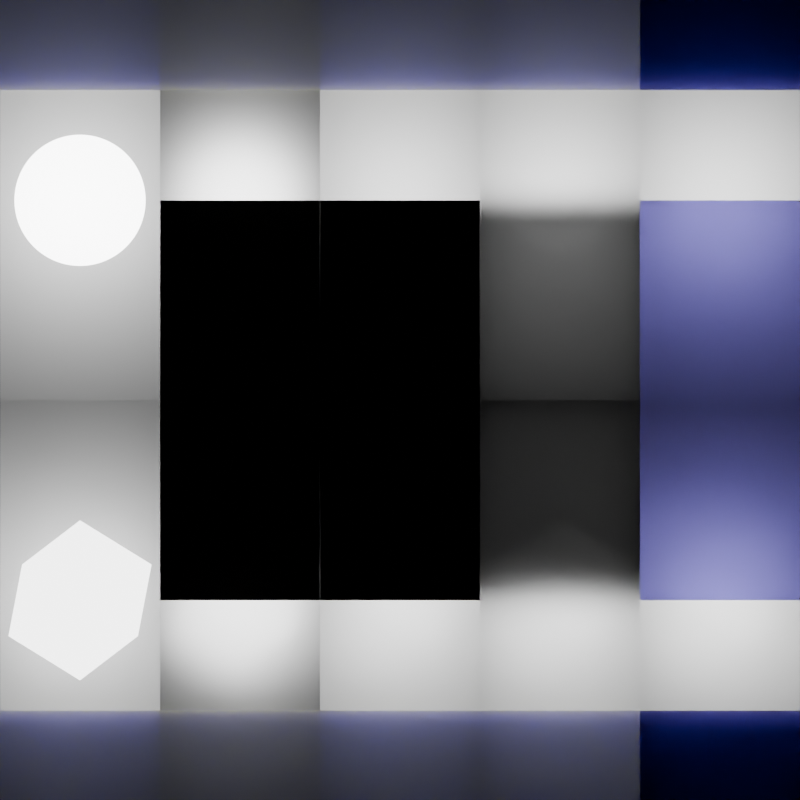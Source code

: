# Source: light_ray_visibility.blend  (saved by Blender 4.3.34; exported with 4.5.12 LTS)
import bpy
from mathutils import Matrix  # noqa: F401  (used for matrix-valued properties, if any)

bpy.ops.wm.read_factory_settings(use_empty=True)
scene = bpy.context.scene
scene.name = 'Scene'

# ---- collections
col_collection = bpy.data.collections.new('Collection'); scene.collection.children.link(col_collection)
col_lights = bpy.data.collections.new('Lights'); scene.collection.children.link(col_lights)
col_mesh_lights = bpy.data.collections.new('Mesh Lights'); col_lights.children.link(col_mesh_lights)
col_standard_lights = bpy.data.collections.new('Standard lights'); col_lights.children.link(col_standard_lights)
col_light_blocker = bpy.data.collections.new('Light blocker'); scene.collection.children.link(col_light_blocker)

# ---- materials (node trees are filled in below, after node groups)
mat_diffuse = bpy.data.materials.new('Diffuse')
mat_rough_glossy = bpy.data.materials.new('Rough Glossy')
mat_glass = bpy.data.materials.new('Glass')
mat_volume_1 = bpy.data.materials.new('Volume 1')
mat_volume_2 = bpy.data.materials.new('Volume 2')
mat_emission_material = bpy.data.materials.new('Emission Material')
mat_holdout = bpy.data.materials.new('Holdout')

# ---- node groups
ng_mesh_light = bpy.data.node_groups.new('Mesh Light', 'GeometryNodeTree')
_s = ng_mesh_light.interface.new_socket(name='Geometry', in_out='OUTPUT', socket_type='NodeSocketGeometry')
_s = ng_mesh_light.interface.new_socket(name='Geometry', in_out='INPUT', socket_type='NodeSocketGeometry')
ng_mesh_light.is_modifier = True
_N = ng_mesh_light.nodes; _L = ng_mesh_light.links
n0 = _N.new('NodeGroupOutput'); n0.name = 'Group Output'; n0.location = (274, 0)
n1 = _N.new('GeometryNodeMeshIcoSphere'); n1.name = 'Ico Sphere'; n1.location = (-93, -12)
n1.inputs[0].default_value = 0.5
n2 = _N.new('GeometryNodeSetMaterial'); n2.name = 'Set Material'; n2.location = (94, -3)
n2.inputs[2].default_value = mat_emission_material
_L.new(n2.outputs[0], n0.inputs[0])
_L.new(n1.outputs[0], n2.inputs[0])
n0.is_active_output = True

# ---- material node trees
mat_diffuse.use_nodes = True; mat_diffuse.node_tree.nodes.clear()
_N = mat_diffuse.node_tree.nodes; _L = mat_diffuse.node_tree.links
n0 = _N.new('ShaderNodeOutputMaterial'); n0.name = 'Material Output'; n0.location = (300, 300)
n1 = _N.new('ShaderNodeBsdfDiffuse'); n1.name = 'Diffuse BSDF'; n1.location = (10, 300)
n1.inputs[0].default_value = (1.0, 1.0, 1.0, 1.0)
_L.new(n1.outputs[0], n0.inputs[0])
n0.is_active_output = True
mat_rough_glossy.use_nodes = True; mat_rough_glossy.node_tree.nodes.clear()
_N = mat_rough_glossy.node_tree.nodes; _L = mat_rough_glossy.node_tree.links
n0 = _N.new('ShaderNodeOutputMaterial'); n0.name = 'Material Output'; n0.location = (300, 300)
n1 = _N.new('ShaderNodeBsdfAnisotropic'); n1.name = 'Glossy BSDF'; n1.location = (10, 300)
n1.inputs[1].default_value = 0.4171
_L.new(n1.outputs[0], n0.inputs[0])
n0.is_active_output = True
mat_glass.use_nodes = True; mat_glass.node_tree.nodes.clear()
_N = mat_glass.node_tree.nodes; _L = mat_glass.node_tree.links
n0 = _N.new('ShaderNodeOutputMaterial'); n0.name = 'Material Output'; n0.location = (300, 300)
n1 = _N.new('ShaderNodeBsdfGlass'); n1.name = 'Glass BSDF'; n1.location = (10, 300)
n1.inputs[1].default_value = 0.1
n1.inputs[2].default_value = 1.1
_L.new(n1.outputs[0], n0.inputs[0])
n0.is_active_output = True
mat_volume_1.use_nodes = True; mat_volume_1.node_tree.nodes.clear()
_N = mat_volume_1.node_tree.nodes; _L = mat_volume_1.node_tree.links
n0 = _N.new('ShaderNodeOutputMaterial'); n0.name = 'Material Output'; n0.location = (300, 300)
n1 = _N.new('ShaderNodeVolumeScatter'); n1.name = 'Volume Scatter'; n1.location = (31, 180)
n1.inputs[0].default_value = (0.731, 0.8011, 0.3248, 1.0)
n1.inputs[1].default_value = 10.0
n1.inputs[2].default_value = 0.9
_L.new(n1.outputs[0], n0.inputs[1])
n0.is_active_output = True
mat_volume_2.use_nodes = True; mat_volume_2.node_tree.nodes.clear()
_N = mat_volume_2.node_tree.nodes; _L = mat_volume_2.node_tree.links
n0 = _N.new('ShaderNodeOutputMaterial'); n0.name = 'Material Output'; n0.location = (300, 300)
n1 = _N.new('ShaderNodeVolumeScatter'); n1.name = 'Volume Scatter'; n1.location = (31, 180)
n1.inputs[0].default_value = (0.731, 0.8011, 0.3248, 1.0)
n1.inputs[1].default_value = 20.0
_L.new(n1.outputs[0], n0.inputs[1])
n0.is_active_output = True
mat_emission_material.use_nodes = True; mat_emission_material.node_tree.nodes.clear()
_N = mat_emission_material.node_tree.nodes; _L = mat_emission_material.node_tree.links
n0 = _N.new('ShaderNodeOutputMaterial'); n0.name = 'Material Output'; n0.location = (300, 300)
n1 = _N.new('ShaderNodeEmission'); n1.name = 'Emission'; n1.location = (68, 263)
n1.inputs[1].default_value = 5.0
_L.new(n1.outputs[0], n0.inputs[0])
n0.is_active_output = True
mat_holdout.use_nodes = True; mat_holdout.node_tree.nodes.clear()
_N = mat_holdout.node_tree.nodes; _L = mat_holdout.node_tree.links
n0 = _N.new('ShaderNodeOutputMaterial'); n0.name = 'Material Output'; n0.location = (300, 300)
n1 = _N.new('ShaderNodeHoldout'); n1.name = 'Holdout'; n1.location = (10, 300)
_L.new(n1.outputs[0], n0.inputs[0])
n0.is_active_output = True

# ---- cameras
cam_camera = bpy.data.cameras.new('Camera')
cam_camera.type = 'ORTHO'
cam_camera.clip_end = 100.0
cam_camera.ortho_scale = 5.0

# ---- lights
light_light_3 = bpy.data.lights.new('Light 3', 'POINT')
light_light_3.energy = 50.0
light_light_3.shadow_soft_size = 0.41
light_light_4 = bpy.data.lights.new('Light 4', 'POINT')
light_light_4.energy = 50.0
light_light_4.shadow_soft_size = 0.41
light_light_5 = bpy.data.lights.new('Light 5', 'POINT')
light_light_5.energy = 50.0
light_light_5.shadow_soft_size = 0.41
light_light_2 = bpy.data.lights.new('Light 2', 'POINT')
light_light_2.energy = 50.0
light_light_2.shadow_soft_size = 0.41
light_light_1 = bpy.data.lights.new('Light 1', 'POINT')
light_light_1.energy = 50.0
light_light_1.shadow_soft_size = 0.41

# ---- meshes
me_backdrop = bpy.data.meshes.new('Backdrop')
me_backdrop.from_pydata([(-7.55e-08, -1.0, 1.0), (-7.55e-08, 1.0, 1.0), (0.0, -1.0, 0.0), (0.0, 1.0, 0.0), (-7.55e-08, 0.6, 1.0), (-7.55e-08, 0.2, 1.0), (-7.55e-08, -0.2, 1.0), (-7.55e-08, -0.6, 1.0), (0.0, -0.6, 0.0), (0.0, -0.2, 0.0), (0.0, 0.2, 0.0), (0.0, 0.6, 0.0), (-3.775e-08, 1.0, 0.5), (-3.775e-08, -1.0, 0.5), (-3.775e-08, -0.6, 0.5), (-3.775e-08, -0.2, 0.5), (-3.775e-08, 0.2, 0.5), (-3.775e-08, 0.6, 0.5)], [], [(17, 11, 3, 12), (13, 2, 8, 14), (14, 8, 9, 15), (15, 9, 10, 16), (16, 10, 11, 17), (5, 16, 17, 4), (6, 15, 16, 5), (7, 14, 15, 6), (0, 13, 14, 7), (4, 17, 12, 1)])
me_backdrop.polygons.foreach_set('material_index', [0, 0, 0, 1, 0, 1, 0, 0, 0, 0])
_uv = me_backdrop.uv_layers.new(name='UVMap')
_uv.uv.foreach_set('vector', [0.25, 0.8, 0.5, 0.8, 0.5, 1.0, 0.25, 1.0, 0.25, 0.0, 0.5, 0.0, 0.5, 0.2, 0.25, 0.2, 0.25, 0.2, 0.5, 0.2, 0.5, 0.4, 0.25, 0.4, 0.25, 0.4, 0.5, 0.4, 0.5, 0.6, 0.25, 0.6, 0.25, 0.6, 0.5, 0.6, 0.5, 0.8, 0.25, 0.8, 0.0, 0.6, 0.25, 0.6, 0.25, 0.8, 0.0, 0.8, 0.0, 0.4, 0.25, 0.4, 0.25, 0.6, 0.0, 0.6, 0.0, 0.2, 0.25, 0.2, 0.25, 0.4, 0.0, 0.4, 0.0, 0.0, 0.25, 0.0, 0.25, 0.2, 0.0, 0.2, 0.0, 0.8, 0.25, 0.8, 0.25, 1.0, 0.0, 1.0])
me_backdrop.materials.append(mat_diffuse)
me_backdrop.materials.append(mat_rough_glossy)
me_backdrop.update()
me_glass_block_1 = bpy.data.meshes.new('Glass block 1')
me_glass_block_1.from_pydata([(-0.005796, -0.2, 0.5), (-0.005796, 0.2, 0.5), (0.005796, -0.2, 0.5), (0.005796, 0.2, 0.5), (-0.005796, -0.2, 0.25), (-0.005796, 0.2, 0.25), (0.005796, -0.2, 0.25), (0.005796, 0.2, 0.25)], [], [(1, 0, 2, 3), (7, 6, 4, 5), (5, 1, 3, 7), (0, 4, 6, 2), (2, 6, 7, 3), (0, 1, 5, 4)])
_uv = me_glass_block_1.uv_layers.new(name='UVMap')
_uv.uv.foreach_set('vector', [0.25, 0.4, 0.25, 0.2, 0.25, 0.2, 0.25, 0.4, 0.375, 0.4, 0.375, 0.2, 0.375, 0.2, 0.375, 0.4, 0.375, 0.4, 0.25, 0.4, 0.25, 0.4, 0.375, 0.4, 0.25, 0.2, 0.375, 0.2, 0.375, 0.2, 0.25, 0.2, 0.25, 0.2, 0.375, 0.2, 0.375, 0.4, 0.25, 0.4, 0.25, 0.2, 0.25, 0.4, 0.375, 0.4, 0.375, 0.2])
me_glass_block_1.materials.append(mat_glass)
me_glass_block_1.update()
me_volume_block = bpy.data.meshes.new('Volume block')
me_volume_block.from_pydata([(0.0, -0.6, 0.0), (0.0, -0.2, 0.0), (-3.775e-08, -0.6, 0.5), (-3.775e-08, -0.2, 0.5), (0.09636, -0.2, 8.257e-09), (0.09636, -0.6, 8.257e-09), (0.09636, -0.6, 0.5), (0.09636, -0.2, 0.5)], [], [(2, 3, 1, 0), (6, 5, 4, 7), (3, 2, 6, 7), (2, 0, 5, 6), (1, 3, 7, 4), (0, 1, 4, 5)])
_uv = me_volume_block.uv_layers.new(name='UVMap')
_uv.uv.foreach_set('vector', [0.25, 0.2, 0.25, 0.4, 0.5, 0.4, 0.5, 0.2, 0.25, 0.2, 0.5, 0.2, 0.5, 0.4, 0.25, 0.4, 0.25, 0.4, 0.25, 0.2, 0.25, 0.2, 0.25, 0.4, 0.25, 0.2, 0.5, 0.2, 0.5, 0.2, 0.25, 0.2, 0.5, 0.4, 0.25, 0.4, 0.25, 0.4, 0.5, 0.4, 0.5, 0.2, 0.5, 0.4, 0.5, 0.4, 0.5, 0.2])
me_volume_block.materials.append(mat_volume_1)
me_volume_block.update()
me_glass_block_2 = bpy.data.meshes.new('Glass block 2')
me_glass_block_2.from_pydata([(-0.005796, -0.2, -4.967e-10), (-0.005796, 0.2, -4.967e-10), (-0.005796, -0.2, 0.5), (-0.005796, 0.2, 0.5), (0.005796, 0.2, 4.967e-10), (0.005796, -0.2, 4.967e-10), (0.005796, -0.2, 0.5), (0.005796, 0.2, 0.5)], [], [(2, 3, 1, 0), (6, 5, 4, 7), (3, 2, 6, 7), (2, 0, 5, 6), (1, 3, 7, 4), (0, 1, 4, 5)])
_uv = me_glass_block_2.uv_layers.new(name='UVMap')
_uv.uv.foreach_set('vector', [0.25, 0.2, 0.25, 0.4, 0.5, 0.4, 0.5, 0.2, 0.25, 0.2, 0.5, 0.2, 0.5, 0.4, 0.25, 0.4, 0.25, 0.4, 0.25, 0.2, 0.25, 0.2, 0.25, 0.4, 0.25, 0.2, 0.5, 0.2, 0.5, 0.2, 0.25, 0.2, 0.5, 0.4, 0.25, 0.4, 0.25, 0.4, 0.5, 0.4, 0.5, 0.2, 0.5, 0.4, 0.5, 0.4, 0.5, 0.2])
me_glass_block_2.materials.append(mat_glass)
me_glass_block_2.update()
me_top_volume = bpy.data.meshes.new('Top volume')
me_top_volume.from_pydata([(-1.095, -0.05705, 0.1663), (-1.095, -0.05705, 0.252), (1.095, -0.05705, 0.1663), (1.095, -0.05705, 0.252), (-1.095, 0.04561, 0.252), (-1.095, 0.04561, 0.1663), (1.095, 0.04561, 0.1663), (1.095, 0.04561, 0.252)], [], [(2, 3, 1, 0), (6, 5, 4, 7), (3, 2, 6, 7), (2, 0, 5, 6), (1, 3, 7, 4), (0, 1, 4, 5)])
_uv = me_top_volume.uv_layers.new(name='UVMap')
_uv.uv.foreach_set('vector', [0.25, 0.2, 0.25, 0.4, 0.5, 0.4, 0.5, 0.2, 0.25, 0.2, 0.5, 0.2, 0.5, 0.4, 0.25, 0.4, 0.25, 0.4, 0.25, 0.2, 0.25, 0.2, 0.25, 0.4, 0.25, 0.2, 0.5, 0.2, 0.5, 0.2, 0.25, 0.2, 0.5, 0.4, 0.25, 0.4, 0.25, 0.4, 0.5, 0.4, 0.5, 0.2, 0.5, 0.4, 0.5, 0.4, 0.5, 0.2])
me_top_volume.materials.append(mat_volume_2)
me_top_volume.update()
me_mesh_1 = bpy.data.meshes.new('Mesh 1')
me_mesh_1.from_pydata([], [], [])
_uv = me_mesh_1.uv_layers.new(name='UVMap')
_uv.uv.foreach_set('vector', [])
me_mesh_1.materials.append(mat_emission_material)
me_mesh_1.update()
me_mesh_2 = bpy.data.meshes.new('Mesh 2')
me_mesh_2.from_pydata([], [], [])
_uv = me_mesh_2.uv_layers.new(name='UVMap')
_uv.uv.foreach_set('vector', [])
me_mesh_2.materials.append(mat_emission_material)
me_mesh_2.update()
me_mesh_3 = bpy.data.meshes.new('Mesh 3')
me_mesh_3.from_pydata([], [], [])
_uv = me_mesh_3.uv_layers.new(name='UVMap')
_uv.uv.foreach_set('vector', [])
me_mesh_3.materials.append(mat_emission_material)
me_mesh_3.update()
me_mesh_4 = bpy.data.meshes.new('Mesh 4')
me_mesh_4.from_pydata([], [], [])
_uv = me_mesh_4.uv_layers.new(name='UVMap')
_uv.uv.foreach_set('vector', [])
me_mesh_4.materials.append(mat_emission_material)
me_mesh_4.update()
me_mesh_5 = bpy.data.meshes.new('Mesh 5')
me_mesh_5.from_pydata([], [], [])
_uv = me_mesh_5.uv_layers.new(name='UVMap')
_uv.uv.foreach_set('vector', [])
me_mesh_5.materials.append(mat_emission_material)
me_mesh_5.update()
me_blocker_floor = bpy.data.meshes.new('Blocker Floor')
me_blocker_floor.from_pydata([(-1.0, -1.0, 0.0), (1.0, -1.0, 0.0), (-1.0, 1.0, 0.0), (1.0, 1.0, 0.0)], [], [(0, 1, 3, 2)])
_uv = me_blocker_floor.uv_layers.new(name='UVMap')
_uv.uv.foreach_set('vector', [0.0, 0.0, 1.0, 0.0, 1.0, 1.0, 0.0, 1.0])
me_blocker_floor.materials.append(mat_holdout)
me_blocker_floor.update()
me_blocker_walls = bpy.data.meshes.new('Blocker Walls')
me_blocker_walls.from_pydata([(-1.0, -1.0, 1.5), (1.0, -1.0, 1.5), (-1.0, 1.0, 1.5), (1.0, 1.0, 1.5), (-1.0, -1.0, -0.5), (1.0, -1.0, -0.5), (-1.0, 1.0, -0.5), (1.0, 1.0, -0.5), (-1.0, -1.0, -1.5), (1.0, -1.0, -1.5), (-1.0, 1.0, -1.5), (1.0, 1.0, -1.5), (-1.0, -1.0, 0.5), (1.0, -1.0, 0.5), (-1.0, 1.0, 0.5), (1.0, 1.0, 0.5)], [], [(0, 1, 3, 2), (4, 5, 7, 6), (8, 9, 11, 10), (12, 13, 15, 14)])
_uv = me_blocker_walls.uv_layers.new(name='UVMap')
_uv.uv.foreach_set('vector', [0.0, 0.0, 1.0, 0.0, 1.0, 1.0, 0.0, 1.0, 0.0, 0.0, 1.0, 0.0, 1.0, 1.0, 0.0, 1.0, 0.0, 0.0, 1.0, 0.0, 1.0, 1.0, 0.0, 1.0, 0.0, 0.0, 1.0, 0.0, 1.0, 1.0, 0.0, 1.0])
me_blocker_walls.materials.append(mat_holdout)
me_blocker_walls.update()

# ---- objects
ob_camera = bpy.data.objects.new('Camera', cam_camera)
ob_backdrop = bpy.data.objects.new('Backdrop', me_backdrop)
ob_glass_block_1 = bpy.data.objects.new('Glass block 1', me_glass_block_1)
ob_volume_block = bpy.data.objects.new('Volume block', me_volume_block)
ob_glass_block_2 = bpy.data.objects.new('Glass block 2', me_glass_block_2)
ob_top_volume = bpy.data.objects.new('Top volume', me_top_volume)
ob_mesh_1 = bpy.data.objects.new('Mesh 1', me_mesh_1)
ob_mesh_2 = bpy.data.objects.new('Mesh 2', me_mesh_2)
ob_mesh_3 = bpy.data.objects.new('Mesh 3', me_mesh_3)
ob_mesh_4 = bpy.data.objects.new('Mesh 4', me_mesh_4)
ob_mesh_5 = bpy.data.objects.new('Mesh 5', me_mesh_5)
ob_light_3 = bpy.data.objects.new('Light 3', light_light_3)
ob_light_4 = bpy.data.objects.new('Light 4', light_light_4)
ob_light_5 = bpy.data.objects.new('Light 5', light_light_5)
ob_light_2 = bpy.data.objects.new('Light 2', light_light_2)
ob_light_1 = bpy.data.objects.new('Light 1', light_light_1)
ob_blocker_floor = bpy.data.objects.new('Blocker Floor', me_blocker_floor)
ob_blocker_walls = bpy.data.objects.new('Blocker Walls', me_blocker_walls)

# ---- transforms, parenting, visibility, modifiers, constraints
ob_camera.location = (0.0, -10.0, 0.0)
ob_camera.rotation_euler = (1.571, 0.0, 0.0)
ob_camera.lock_rotations_4d = False
ob_camera.empty_display_type = 'ARROWS'
ob_camera.color = (0.0, 0.0, 0.0, 0.0)
ob_camera.display_type = 'WIRE'
ob_camera.lineart.crease_threshold = 0.0
ob_backdrop.location = (0.0, 0.0, 0.0)
ob_backdrop.rotation_euler = (0.0, -0.0, 1.571)
ob_backdrop.scale = (2.663, 2.5, 2.5)
_m = ob_backdrop.modifiers.new('Mirror', 'MIRROR')
_m.use_axis = (False, False, True)
ob_glass_block_1.location = (1.0, -1.355, 0.0)
ob_glass_block_1.rotation_euler = (0.0, -0.0, 1.571)
ob_glass_block_1.scale = (2.663, 2.457, 2.5)
_m = ob_glass_block_1.modifiers.new('Mirror', 'MIRROR')
_m.use_axis = (False, False, True)
ob_volume_block.location = (1.0, -1.371, 0.0)
ob_volume_block.rotation_euler = (0.0, -0.0, 1.571)
ob_volume_block.scale = (2.663, 2.5, 2.5)
_m = ob_volume_block.modifiers.new('Mirror', 'MIRROR')
_m.use_axis = (False, False, True)
ob_glass_block_2.location = (1.0, -0.1545, 1.242e-09)
ob_glass_block_2.rotation_euler = (0.0, -0.0, 1.571)
ob_glass_block_2.scale = (2.663, 2.457, 2.5)
_m = ob_glass_block_2.modifiers.new('Mirror', 'MIRROR')
_m.use_axis = (False, False, True)
ob_top_volume.location = (7.105e-15, 0.0, 0.0)
ob_top_volume.scale = (2.663, 2.5, 11.66)
_m = ob_top_volume.modifiers.new('Mirror', 'MIRROR')
_m.use_axis = (False, False, True)
ob_mesh_1.location = (-2.0, -0.6203, -1.25)
_m = ob_mesh_1.modifiers.new('GeometryNodes', 'NODES')
_m.node_group = ng_mesh_light
ob_mesh_2.location = (-1.0, -0.6203, -1.25)
ob_mesh_2.visible_camera = False
ob_mesh_2.visible_diffuse = False
_m = ob_mesh_2.modifiers.new('GeometryNodes', 'NODES')
_m.node_group = ng_mesh_light
ob_mesh_3.location = (0.0, -0.6203, -1.25)
ob_mesh_3.visible_camera = False
ob_mesh_3.visible_glossy = False
_m = ob_mesh_3.modifiers.new('GeometryNodes', 'NODES')
_m.node_group = ng_mesh_light
ob_mesh_4.location = (1.0, -0.6203, -1.25)
ob_mesh_4.visible_camera = False
ob_mesh_4.visible_transmission = False
_m = ob_mesh_4.modifiers.new('GeometryNodes', 'NODES')
_m.node_group = ng_mesh_light
ob_mesh_5.location = (2.0, -0.6203, -1.25)
ob_mesh_5.visible_camera = False
ob_mesh_5.visible_volume_scatter = False
_m = ob_mesh_5.modifiers.new('GeometryNodes', 'NODES')
_m.node_group = ng_mesh_light
ob_light_3.location = (0.0, -0.6203, 1.25)
ob_light_3.rotation_euler = (0.6503, 0.05522, 1.866)
ob_light_3.lock_rotations_4d = False
ob_light_3.empty_display_type = 'ARROWS'
ob_light_3.color = (0.0, 0.0, 0.0, 0.0)
ob_light_3.visible_glossy = False
ob_light_3.lineart.crease_threshold = 0.0
ob_light_4.location = (1.0, -0.6203, 1.25)
ob_light_4.rotation_euler = (0.6503, 0.05522, 1.866)
ob_light_4.lock_rotations_4d = False
ob_light_4.empty_display_type = 'ARROWS'
ob_light_4.color = (0.0, 0.0, 0.0, 0.0)
ob_light_4.visible_transmission = False
ob_light_4.lineart.crease_threshold = 0.0
ob_light_5.location = (2.0, -0.6203, 1.25)
ob_light_5.rotation_euler = (0.6503, 0.05522, 1.866)
ob_light_5.lock_rotations_4d = False
ob_light_5.empty_display_type = 'ARROWS'
ob_light_5.color = (0.0, 0.0, 0.0, 0.0)
ob_light_5.visible_volume_scatter = False
ob_light_5.lineart.crease_threshold = 0.0
ob_light_2.location = (-1.0, -0.6203, 1.25)
ob_light_2.rotation_euler = (0.6503, 0.05522, 1.866)
ob_light_2.lock_rotations_4d = False
ob_light_2.empty_display_type = 'ARROWS'
ob_light_2.color = (0.0, 0.0, 0.0, 0.0)
ob_light_2.visible_diffuse = False
ob_light_2.lineart.crease_threshold = 0.0
ob_light_1.location = (-2.0, -0.6203, 1.25)
ob_light_1.rotation_euler = (0.6503, 0.05522, 1.866)
ob_light_1.lock_rotations_4d = False
ob_light_1.empty_display_type = 'ARROWS'
ob_light_1.color = (0.0, 0.0, 0.0, 0.0)
ob_light_1.visible_camera = True
ob_light_1.lineart.crease_threshold = 0.0
ob_blocker_floor.location = (0.0, 0.0, 0.0)
ob_blocker_floor.scale = (3.364, 3.364, 3.364)
ob_blocker_floor.hide_select = True
ob_blocker_floor.visible_camera = False
ob_blocker_floor.display_type = 'WIRE'
ob_blocker_walls.location = (0.0, 0.0, 9.688e-09)
ob_blocker_walls.rotation_euler = (-0.0, 1.571, 0.0)
ob_blocker_walls.scale = (3.582, 3.582, 1.0)
ob_blocker_walls.hide_select = True
ob_blocker_walls.visible_camera = False
ob_blocker_walls.display_type = 'WIRE'

# ---- collection membership
col_collection.objects.link(ob_camera)
col_collection.objects.link(ob_backdrop)
col_collection.objects.link(ob_glass_block_1)
col_collection.objects.link(ob_volume_block)
col_collection.objects.link(ob_glass_block_2)
col_collection.objects.link(ob_top_volume)
col_mesh_lights.objects.link(ob_mesh_1)
col_mesh_lights.objects.link(ob_mesh_2)
col_mesh_lights.objects.link(ob_mesh_3)
col_mesh_lights.objects.link(ob_mesh_4)
col_mesh_lights.objects.link(ob_mesh_5)
col_standard_lights.objects.link(ob_light_3)
col_standard_lights.objects.link(ob_light_4)
col_standard_lights.objects.link(ob_light_5)
col_standard_lights.objects.link(ob_light_2)
col_standard_lights.objects.link(ob_light_1)
col_light_blocker.objects.link(ob_blocker_floor)
col_light_blocker.objects.link(ob_blocker_walls)

# ---- scene / render settings (as saved in the file)
scene.camera = ob_camera
scene.frame_start = 1; scene.frame_end = 250; scene.frame_set(1)
scene.render.engine = 'CYCLES'
scene.render.resolution_x = 128
scene.render.resolution_y = 128
scene.cycles.use_denoising = False
scene.cycles.samples = 8
scene.cycles.use_adaptive_sampling = False
scene.cycles.use_light_tree = False
scene.eevee.use_volumetric_shadows = True
scene.eevee.shadow_step_count = 1
scene.eevee.ray_tracing_options.resolution_scale = '1'
scene.eevee.ray_tracing_options.use_denoise = False
scene.eevee.use_raytracing = True
bpy.context.view_layer.update()
